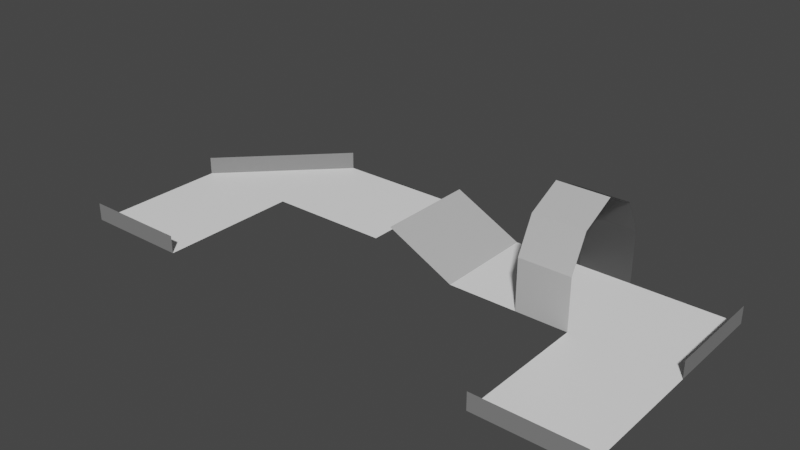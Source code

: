 # Source: level_00.blend  (saved by Blender 3.1.7; exported with 4.5.12 LTS)
import bpy
from mathutils import Matrix  # noqa: F401  (used for matrix-valued properties, if any)

bpy.ops.wm.read_factory_settings(use_empty=True)
scene = bpy.context.scene
scene.name = 'Scene'

# ---- collections
col_collection = bpy.data.collections.new('Collection'); scene.collection.children.link(col_collection)

# ---- materials (node trees are filled in below, after node groups)
mat_m0 = bpy.data.materials.new('M0')
mat_m0.use_transparent_shadow = False
mat_m1 = bpy.data.materials.new('M1')
mat_m1.use_transparent_shadow = False
mat_m2 = bpy.data.materials.new('M2')
mat_m2.use_transparent_shadow = False
mat_m3 = bpy.data.materials.new('M3')
mat_m3.use_transparent_shadow = False
mat_m4 = bpy.data.materials.new('M4')
mat_m4.use_transparent_shadow = False

# ---- material node trees
mat_m0.use_nodes = True; mat_m0.node_tree.nodes.clear()
_N = mat_m0.node_tree.nodes; _L = mat_m0.node_tree.links
n0 = _N.new('ShaderNodeBsdfPrincipled'); n0.name = 'Principled BSDF'; n0.location = (10, 300)
n0.distribution = 'GGX'
n0.subsurface_method = 'RANDOM_WALK_SKIN'
n0.inputs[0].default_value = (0.0, 0.0, 0.0, 1.0)
n0.inputs[3].default_value = 1.45
n0.inputs[27].default_value = (0.0, 0.0, 0.0, 1.0)
n0.inputs[28].default_value = 1.0
n1 = _N.new('ShaderNodeOutputMaterial'); n1.name = 'Material Output'; n1.location = (300, 300)
_L.new(n0.outputs[0], n1.inputs[0])
n1.is_active_output = True
mat_m1.use_nodes = True; mat_m1.node_tree.nodes.clear()
_N = mat_m1.node_tree.nodes; _L = mat_m1.node_tree.links
n0 = _N.new('ShaderNodeBsdfPrincipled'); n0.name = 'Principled BSDF'; n0.location = (10, 300)
n0.distribution = 'GGX'
n0.subsurface_method = 'RANDOM_WALK_SKIN'
n0.inputs[0].default_value = (0.05127, 0.05127, 0.05127, 1.0)
n0.inputs[3].default_value = 1.45
n0.inputs[27].default_value = (0.0, 0.0, 0.0, 1.0)
n0.inputs[28].default_value = 1.0
n1 = _N.new('ShaderNodeOutputMaterial'); n1.name = 'Material Output'; n1.location = (300, 300)
_L.new(n0.outputs[0], n1.inputs[0])
n1.is_active_output = True
mat_m2.use_nodes = True; mat_m2.node_tree.nodes.clear()
_N = mat_m2.node_tree.nodes; _L = mat_m2.node_tree.links
n0 = _N.new('ShaderNodeBsdfPrincipled'); n0.name = 'Principled BSDF'; n0.location = (10, 300)
n0.distribution = 'GGX'
n0.subsurface_method = 'RANDOM_WALK_SKIN'
n0.inputs[0].default_value = (0.2159, 0.2159, 0.2159, 1.0)
n0.inputs[3].default_value = 1.45
n0.inputs[27].default_value = (0.0, 0.0, 0.0, 1.0)
n0.inputs[28].default_value = 1.0
n1 = _N.new('ShaderNodeOutputMaterial'); n1.name = 'Material Output'; n1.location = (300, 300)
_L.new(n0.outputs[0], n1.inputs[0])
n1.is_active_output = True
mat_m3.use_nodes = True; mat_m3.node_tree.nodes.clear()
_N = mat_m3.node_tree.nodes; _L = mat_m3.node_tree.links
n0 = _N.new('ShaderNodeBsdfPrincipled'); n0.name = 'Principled BSDF'; n0.location = (10, 300)
n0.distribution = 'GGX'
n0.subsurface_method = 'RANDOM_WALK_SKIN'
n0.inputs[0].default_value = (0.5271, 0.5271, 0.5271, 1.0)
n0.inputs[3].default_value = 1.45
n0.inputs[27].default_value = (0.0, 0.0, 0.0, 1.0)
n0.inputs[28].default_value = 1.0
n1 = _N.new('ShaderNodeOutputMaterial'); n1.name = 'Material Output'; n1.location = (300, 300)
_L.new(n0.outputs[0], n1.inputs[0])
n1.is_active_output = True
mat_m4.use_nodes = True; mat_m4.node_tree.nodes.clear()
_N = mat_m4.node_tree.nodes; _L = mat_m4.node_tree.links
n0 = _N.new('ShaderNodeBsdfPrincipled'); n0.name = 'Principled BSDF'; n0.location = (10, 300)
n0.distribution = 'GGX'
n0.subsurface_method = 'RANDOM_WALK_SKIN'
n0.inputs[0].default_value = (1.0, 1.0, 1.0, 1.0)
n0.inputs[3].default_value = 1.45
n0.inputs[27].default_value = (0.0, 0.0, 0.0, 1.0)
n0.inputs[28].default_value = 1.0
n1 = _N.new('ShaderNodeOutputMaterial'); n1.name = 'Material Output'; n1.location = (300, 300)
_L.new(n0.outputs[0], n1.inputs[0])
n1.is_active_output = True

# ---- world
world_world = bpy.data.worlds.new('World'); scene.world = world_world
world_world.use_nodes = True; world_world.node_tree.nodes.clear()
_N = world_world.node_tree.nodes; _L = world_world.node_tree.links
n0 = _N.new('ShaderNodeOutputWorld'); n0.name = 'World Output'; n0.location = (300, 300)
n1 = _N.new('ShaderNodeBackground'); n1.name = 'Background'; n1.location = (10, 300)
n1.inputs[0].default_value = (0.05088, 0.05088, 0.05088, 1.0)
_L.new(n1.outputs[0], n0.inputs[0])
n0.is_active_output = True
world_world.color = (0.05088, 0.05088, 0.05088)
world_world.use_sun_shadow = False
world_world.sun_shadow_jitter_overblur = 0.0

# ---- meshes
me_plane_001 = bpy.data.meshes.new('Plane.001')
me_plane_001.from_pydata([(-13.0, 4.0, 1.0), (0.0, 4.0, 1.0), (-7.0, 10.0, 1.0), (0.0, 10.0, 1.0), (-13.0, 4.0, 2.0), (-7.0, 10.0, 2.0), (12.0, -4.0, 0.0), (18.0, -4.0, 0.0), (12.0, 4.0, 0.0), (18.0, 10.0, 0.0), (5.0, 10.0, 0.0), (5.0, 4.0, 0.0), (18.0, 4.0, 0.0), (18.0, 4.0, 1.0), (18.0, 10.0, 1.0), (12.0, -4.0, 1.0), (18.0, -4.0, 1.0), (1.0, 10.0, 2.0), (1.0, 4.0, 2.0), (-7.0, 4.0, 1.0), (-13.0, -4.0, 1.0), (-7.0, -4.0, 1.0), (-13.0, -4.0, 2.0), (-7.0, -4.0, 2.0), (9.0, 4.0, 0.0), (9.0, 10.0, 0.0), (12.0, 10.0, 0.0), (12.0, 4.0, 3.0), (9.0, 4.0, 3.0), (9.0, 10.0, 3.0), (12.0, 10.0, 3.0), (12.0, 5.0, 5.0), (9.0, 5.0, 5.0), (9.0, 9.0, 5.0), (12.0, 9.0, 5.0), (12.0, 7.0, 6.0), (9.0, 7.0, 6.0)], [], [(0, 19, 1, 3, 2), (0, 2, 5, 4), (6, 7, 12, 9, 26, 25, 10, 11, 24, 8), (9, 12, 13, 14), (7, 6, 15, 16), (11, 10, 17, 18), (19, 0, 20, 21), (21, 20, 22, 23), (25, 26, 30, 29), (8, 24, 28, 27), (29, 30, 34, 33), (27, 28, 32, 31), (33, 34, 35, 36), (31, 32, 36, 35)])
me_plane_001.polygons.foreach_set('material_index', [4, 2, 4, 2, 2, 3, 4, 2, 1, 3, 1, 3, 1, 3])
_uv = me_plane_001.uv_layers.new(name='UVMap')
_uv.uv.foreach_set('vector', [0.0, 0.0, 0.5, 0.0, 1.0, 0.0, 1.0, 1.0, 0.0, 1.0, 0.0, 0.0, 0.0, 1.0, 0.0, 1.0, 0.0, 0.0, 0.0, 0.0, 1.0, 0.0, 1.0, 0.5, 1.0, 1.0, 0.875, 1.0, 0.75, 1.0, 0.5, 1.0, 0.25, 1.0, 0.125, 1.0, 0.0, 1.0, 1.0, 1.0, 1.0, 0.5, 1.0, 0.5, 1.0, 1.0, 1.0, 0.0, 0.0, 0.0, 0.0, 0.0, 1.0, 0.0, 0.25, 1.0, 0.5, 1.0, 0.5, 1.0, 0.25, 1.0, 0.5, 0.0, 0.0, 0.0, 0.0, 0.0, 0.5, 0.0, 0.5, 0.0, 0.0, 0.0, 0.0, 0.0, 0.5, 0.0, 0.75, 1.0, 0.875, 1.0, 0.875, 1.0, 0.75, 1.0, 0.0, 1.0, 0.125, 1.0, 0.125, 1.0, 0.0, 1.0, 0.75, 1.0, 0.875, 1.0, 0.875, 1.0, 0.75, 1.0, 0.0, 1.0, 0.125, 1.0, 0.125, 1.0, 0.0, 1.0, 0.75, 1.0, 0.875, 1.0, 0.875, 1.0, 0.75, 1.0, 0.0, 1.0, 0.125, 1.0, 0.125, 1.0, 0.0, 1.0])
me_plane_001.materials.append(mat_m0)
me_plane_001.materials.append(mat_m1)
me_plane_001.materials.append(mat_m2)
me_plane_001.materials.append(mat_m3)
me_plane_001.materials.append(mat_m4)
me_plane_001.use_remesh_fix_poles = True
me_plane_001.use_remesh_preserve_attributes = False
me_plane_001.update()

# ---- objects
ob_plane = bpy.data.objects.new('Plane', me_plane_001)

# ---- transforms, parenting, visibility, modifiers, constraints
ob_plane.location = (0.0, 0.0, 0.0)
_m = ob_plane.modifiers.new('Triangulate', 'TRIANGULATE')
_m.quad_method = 'BEAUTY'

# ---- collection membership
col_collection.objects.link(ob_plane)

# ---- scene / render settings (as saved in the file)
scene.frame_start = 1; scene.frame_end = 250; scene.frame_set(1)
scene.render.engine = 'BLENDER_EEVEE_NEXT'
scene.cycles.sampling_pattern = 'TABULATED_SOBOL'
scene.cycles.use_light_tree = False
scene.view_settings.view_transform = 'Filmic'
bpy.context.view_layer.update()

# ---- added for rendering (the .blend has no active camera and no usable light): camera, sun
cam_auto = bpy.data.cameras.new('AutoCamera')
cam_auto.lens = 50.0
cam_auto.sensor_width = 36.0
cam_auto.clip_end = 1000.0
ob_auto_camera = bpy.data.objects.new('AutoCamera', cam_auto)
scene.collection.objects.link(ob_auto_camera)
ob_auto_camera.location = (34.4571, -35.3485, 28.5657)
ob_auto_camera.rotation_euler = (1.09748, -7.21219e-08, 0.694738)
scene.camera = ob_auto_camera
light_auto_sun = bpy.data.lights.new('AutoSun', 'SUN')
light_auto_sun.energy = 3.0
light_auto_sun.angle = 0.0523599
ob_auto_sun = bpy.data.objects.new('AutoSun', light_auto_sun)
scene.collection.objects.link(ob_auto_sun)
ob_auto_sun.rotation_euler = (0.872665, 0.174533, 0.523599)
bpy.context.view_layer.update()
